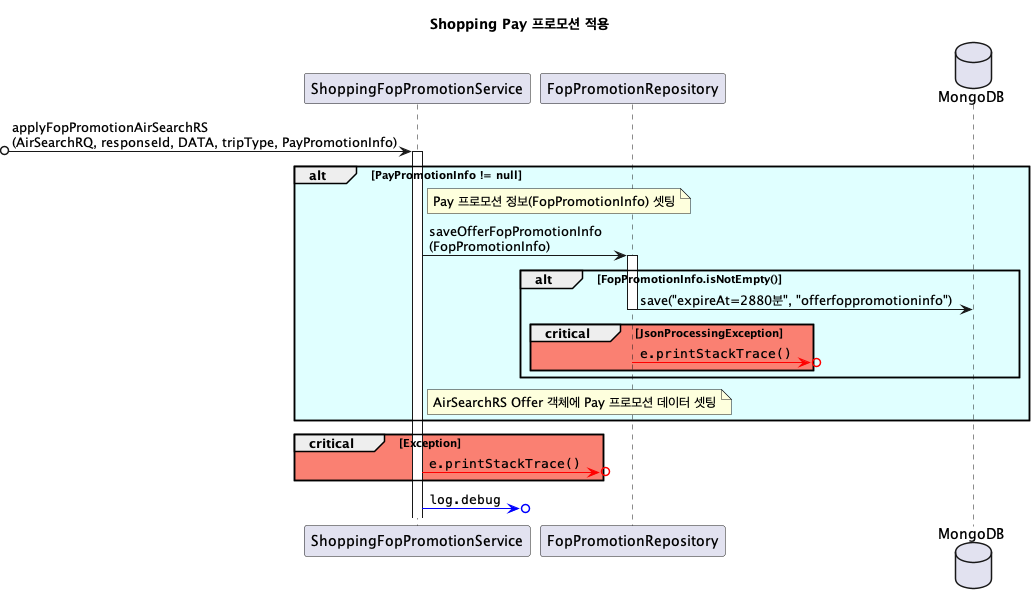

The diagram above was rendered by PlantUML. Its source (embedded in the PNG):
@startuml

title **Shopping Pay 프로모션 적용**

participant ShoppingFopPromotionService
participant FopPromotionRepository
database MongoDB as mongo

 ?o-> ShoppingFopPromotionService ++ : applyFopPromotionAirSearchRS\n(AirSearchRQ, responseId, DATA, tripType, PayPromotionInfo)

alt #LightCyan PayPromotionInfo != null
    note right of ShoppingFopPromotionService: Pay 프로모션 정보(FopPromotionInfo) 셋팅
    ShoppingFopPromotionService -> FopPromotionRepository ++ : saveOfferFopPromotionInfo\n(FopPromotionInfo)
    alt #LightCyan FopPromotionInfo.isNotEmpty()
        FopPromotionRepository -> mongo --: save("expireAt=2880분", "offerfoppromotioninfo")
        critical #Salmon JsonProcessingException
            FopPromotionRepository -[#red]>o?: ""e.printStackTrace()""
        end
    end
    
    note right of ShoppingFopPromotionService: AirSearchRS Offer 객체에 Pay 프로모션 데이터 셋팅
end

critical #Salmon Exception
    ShoppingFopPromotionService -[#red]>o?: ""e.printStackTrace()""
end
ShoppingFopPromotionService -[#blue]>o?: ""log.debug""
@enduml